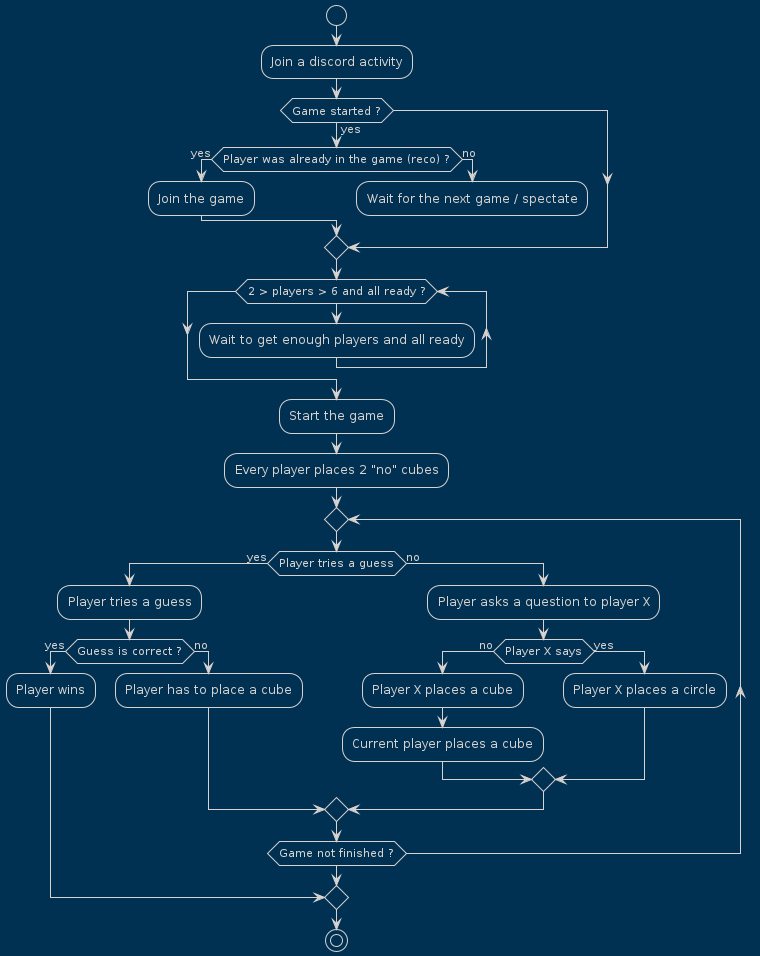

The diagram above was rendered by PlantUML. Its source (embedded in the PNG):
@startuml Cryptide
!theme blueprint
start
:Join a discord activity;
if (Game started ?) then (yes)
    if (Player was already in the game (reco) ?) then (yes)
        :Join the game;
    else (no)
        :Wait for the next game / spectate;
        kill
    endif
endif
while (2 > players > 6 and all ready ?)
    :Wait to get enough players and all ready;
endwhile
:Start the game;
:Every player places 2 "no" cubes;
repeat
    if (Player tries a guess) then (yes)
        :Player tries a guess;
        if (Guess is correct ?) then (yes)
            :Player wins;
            break
        else (no)
            :Player has to place a cube;
        endif
    else (no)
        :Player asks a question to player X;
        if (Player X says) then (no)
            :Player X places a cube;
            :Current player places a cube;
        else (yes)
            :Player X places a circle;
        endif
    endif
repeat while (Game not finished ?)
stop
@enduml